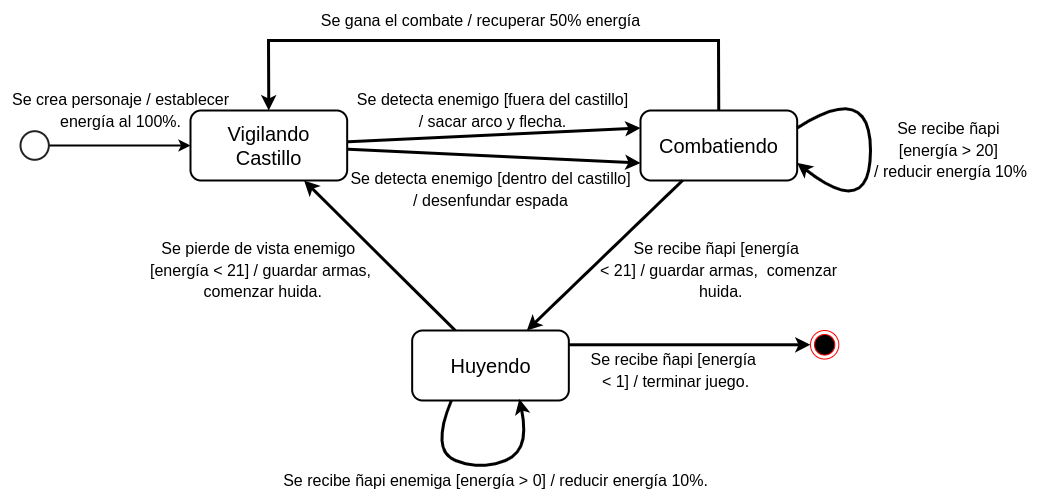

The diagram above was exported from draw.io. Its source (the exported page's mxGraphModel, read from the mxfile embedded in the PNG):
<mxGraphModel dx="1100" dy="699" grid="1" gridSize="10" guides="1" tooltips="1" connect="1" arrows="1" fold="1" page="1" pageScale="1" pageWidth="1169" pageHeight="827" math="0" shadow="0">
  <root>
    <mxCell id="0" />
    <mxCell id="1" parent="0" />
    <mxCell id="ajqAy3B4Ww54lj-sNmVa-2" value="&lt;span style=&quot;font-size: 20px;&quot;&gt;Vigilando &lt;br&gt;Castillo&lt;/span&gt;" style="rounded=1;whiteSpace=wrap;html=1;fontSize=15;strokeWidth=2;" vertex="1" parent="1">
      <mxGeometry x="240" y="340" width="156.67" height="70" as="geometry" />
    </mxCell>
    <mxCell id="ajqAy3B4Ww54lj-sNmVa-3" value="" style="endArrow=classic;html=1;rounded=0;fontSize=16;spacing=2;strokeWidth=3;entryX=0;entryY=0.5;entryDx=0;entryDy=0;" edge="1" parent="1" target="ajqAy3B4Ww54lj-sNmVa-4">
      <mxGeometry width="50" height="50" relative="1" as="geometry">
        <mxPoint x="618.3300000000002" y="574.2806994232856" as="sourcePoint" />
        <mxPoint x="765.83" y="818.56" as="targetPoint" />
      </mxGeometry>
    </mxCell>
    <mxCell id="ajqAy3B4Ww54lj-sNmVa-4" value="" style="ellipse;html=1;shape=endState;fillColor=#000000;strokeColor=#ff0000;fontSize=15;" vertex="1" parent="1">
      <mxGeometry x="859.993333333333" y="559.9971428571429" width="28.33333333333333" height="28.571428571428573" as="geometry" />
    </mxCell>
    <mxCell id="ajqAy3B4Ww54lj-sNmVa-7" value="" style="endArrow=classic;html=1;rounded=0;strokeWidth=2;exitX=1;exitY=0.5;exitDx=0;exitDy=0;exitPerimeter=0;" edge="1" parent="1" source="ajqAy3B4Ww54lj-sNmVa-6" target="ajqAy3B4Ww54lj-sNmVa-2">
      <mxGeometry width="50" height="50" relative="1" as="geometry">
        <mxPoint x="280" y="260" as="sourcePoint" />
        <mxPoint x="325.83333333333337" y="267.1428571428571" as="targetPoint" />
      </mxGeometry>
    </mxCell>
    <mxCell id="ajqAy3B4Ww54lj-sNmVa-8" value="&lt;font style=&quot;font-size: 16px;&quot;&gt;Se crea personaje&amp;nbsp;/ establecer &lt;br&gt;energía al 100%.&lt;br style=&quot;font-size: 18px;&quot;&gt;&lt;/font&gt;" style="text;html=1;align=center;verticalAlign=middle;resizable=0;points=[];autosize=1;strokeColor=none;fillColor=none;fontSize=18;" vertex="1" parent="1">
      <mxGeometry x="50" y="310" width="240" height="60" as="geometry" />
    </mxCell>
    <mxCell id="ajqAy3B4Ww54lj-sNmVa-9" value="&lt;span style=&quot;font-size: 20px;&quot;&gt;Combatiendo&lt;/span&gt;" style="rounded=1;whiteSpace=wrap;html=1;fontSize=15;strokeWidth=2;" vertex="1" parent="1">
      <mxGeometry x="690" y="340" width="156.67" height="70" as="geometry" />
    </mxCell>
    <mxCell id="ajqAy3B4Ww54lj-sNmVa-10" value="" style="endArrow=classic;html=1;rounded=0;fontSize=16;spacing=2;strokeWidth=3;" edge="1" parent="1" source="ajqAy3B4Ww54lj-sNmVa-23" target="ajqAy3B4Ww54lj-sNmVa-2">
      <mxGeometry width="50" height="50" relative="1" as="geometry">
        <mxPoint x="312.0849999999998" y="410" as="sourcePoint" />
        <mxPoint x="240" y="500" as="targetPoint" />
      </mxGeometry>
    </mxCell>
    <mxCell id="ajqAy3B4Ww54lj-sNmVa-11" value="" style="endArrow=classic;html=1;rounded=0;fontSize=16;spacing=2;strokeWidth=3;entryX=0;entryY=0.25;entryDx=0;entryDy=0;" edge="1" parent="1" source="ajqAy3B4Ww54lj-sNmVa-2" target="ajqAy3B4Ww54lj-sNmVa-9">
      <mxGeometry width="50" height="50" relative="1" as="geometry">
        <mxPoint x="320.00499999999977" y="410" as="sourcePoint" />
        <mxPoint x="137.41999999999996" y="560" as="targetPoint" />
      </mxGeometry>
    </mxCell>
    <mxCell id="ajqAy3B4Ww54lj-sNmVa-12" value="&lt;font style=&quot;font-size: 16px;&quot;&gt;Se detecta enemigo [dentro del castillo] &lt;br&gt;/ desenfundar espada&lt;br style=&quot;font-size: 18px;&quot;&gt;&lt;/font&gt;" style="text;html=1;align=center;verticalAlign=middle;resizable=0;points=[];autosize=1;strokeColor=none;fillColor=none;fontSize=18;" vertex="1" parent="1">
      <mxGeometry x="389.99999999999994" y="389.28999999999996" width="300" height="60" as="geometry" />
    </mxCell>
    <mxCell id="ajqAy3B4Ww54lj-sNmVa-13" value="" style="endArrow=classic;html=1;rounded=0;fontSize=16;spacing=2;strokeWidth=3;" edge="1" parent="1" source="ajqAy3B4Ww54lj-sNmVa-9" target="ajqAy3B4Ww54lj-sNmVa-23">
      <mxGeometry width="50" height="50" relative="1" as="geometry">
        <mxPoint x="685" y="260" as="sourcePoint" />
        <mxPoint x="768.3399999999999" y="539.997142857143" as="targetPoint" />
      </mxGeometry>
    </mxCell>
    <mxCell id="ajqAy3B4Ww54lj-sNmVa-6" value="" style="html=1;verticalLabelPosition=bottom;labelBackgroundColor=#ffffff;verticalAlign=top;shadow=0;dashed=0;strokeWidth=2;shape=mxgraph.ios7.misc.circle;strokeColor=#222222;fillColor=none;fontSize=15;" vertex="1" parent="1">
      <mxGeometry x="69.99999999999997" y="360.71" width="28.33333333333333" height="28.571428571428573" as="geometry" />
    </mxCell>
    <mxCell id="ajqAy3B4Ww54lj-sNmVa-19" value="&lt;div style=&quot;&quot;&gt;&lt;span style=&quot;font-size: 16px;&quot;&gt;Se detecta enemigo [fuera del castillo]&lt;/span&gt;&lt;/div&gt;&lt;div style=&quot;&quot;&gt;&lt;span style=&quot;font-size: 16px;&quot;&gt;/ sacar arco y flecha.&lt;/span&gt;&lt;/div&gt;" style="text;html=1;align=center;verticalAlign=middle;resizable=0;points=[];autosize=1;strokeColor=none;fillColor=none;fontSize=18;" vertex="1" parent="1">
      <mxGeometry x="396.6700000000001" y="310" width="290" height="60" as="geometry" />
    </mxCell>
    <mxCell id="ajqAy3B4Ww54lj-sNmVa-20" value="" style="endArrow=classic;html=1;rounded=0;fontSize=16;spacing=2;strokeWidth=3;entryX=0;entryY=0.75;entryDx=0;entryDy=0;" edge="1" parent="1" source="ajqAy3B4Ww54lj-sNmVa-2" target="ajqAy3B4Ww54lj-sNmVa-9">
      <mxGeometry width="50" height="50" relative="1" as="geometry">
        <mxPoint x="397" y="400" as="sourcePoint" />
        <mxPoint x="690" y="400" as="targetPoint" />
      </mxGeometry>
    </mxCell>
    <mxCell id="ajqAy3B4Ww54lj-sNmVa-21" value="" style="curved=1;endArrow=classic;rounded=0;labelBorderColor=none;html=1;strokeWidth=3;exitX=1;exitY=0.25;exitDx=0;exitDy=0;entryX=1;entryY=0.75;entryDx=0;entryDy=0;" edge="1" parent="1" source="ajqAy3B4Ww54lj-sNmVa-9" target="ajqAy3B4Ww54lj-sNmVa-9">
      <mxGeometry width="50" height="50" relative="1" as="geometry">
        <mxPoint x="937.4975000000001" y="410" as="sourcePoint" />
        <mxPoint x="1068.33" y="460" as="targetPoint" />
        <Array as="points">
          <mxPoint x="920" y="310" />
          <mxPoint x="920" y="450" />
        </Array>
      </mxGeometry>
    </mxCell>
    <mxCell id="ajqAy3B4Ww54lj-sNmVa-22" value="&lt;div style=&quot;&quot;&gt;&lt;span style=&quot;font-size: 16px;&quot;&gt;Se recibe ñapi&amp;nbsp;&lt;/span&gt;&lt;/div&gt;&lt;div style=&quot;&quot;&gt;&lt;span style=&quot;font-size: 16px;&quot;&gt;[energía &amp;gt; 20]&amp;nbsp;&lt;/span&gt;&lt;/div&gt;&lt;div style=&quot;&quot;&gt;&lt;span style=&quot;font-size: 16px;&quot;&gt;/ reducir energía 10%&lt;/span&gt;&lt;/div&gt;" style="text;html=1;align=center;verticalAlign=middle;resizable=0;points=[];autosize=1;strokeColor=none;fillColor=none;fontSize=18;" vertex="1" parent="1">
      <mxGeometry x="909.9999999999999" y="340" width="180" height="80" as="geometry" />
    </mxCell>
    <mxCell id="ajqAy3B4Ww54lj-sNmVa-23" value="&lt;span style=&quot;font-size: 20px;&quot;&gt;Huyendo&lt;/span&gt;" style="rounded=1;whiteSpace=wrap;html=1;fontSize=15;strokeWidth=2;" vertex="1" parent="1">
      <mxGeometry x="461.66" y="560" width="156.67" height="70" as="geometry" />
    </mxCell>
    <mxCell id="ajqAy3B4Ww54lj-sNmVa-24" value="&lt;div style=&quot;&quot;&gt;&lt;span style=&quot;font-size: 16px;&quot;&gt;Se recibe ñapi&amp;nbsp;&lt;/span&gt;&lt;span style=&quot;background-color: initial; font-size: 16px;&quot;&gt;[energía&amp;nbsp;&lt;/span&gt;&lt;/div&gt;&lt;div style=&quot;&quot;&gt;&lt;span style=&quot;background-color: initial; font-size: 16px;&quot;&gt;&amp;lt; 21] / guardar&amp;nbsp;&lt;/span&gt;&lt;span style=&quot;background-color: initial; font-size: 16px;&quot;&gt;armas,&amp;nbsp;&lt;/span&gt;&lt;span style=&quot;background-color: initial; font-size: 16px;&quot;&gt;&amp;nbsp;&lt;/span&gt;&lt;span style=&quot;background-color: initial; font-size: 16px;&quot;&gt;comenzar&lt;/span&gt;&lt;/div&gt;&lt;div style=&quot;&quot;&gt;&lt;span style=&quot;background-color: initial; font-size: 16px;&quot;&gt;&amp;nbsp;huida.&lt;/span&gt;&lt;/div&gt;" style="text;html=1;align=center;verticalAlign=middle;resizable=0;points=[];autosize=1;strokeColor=none;fillColor=none;fontSize=18;" vertex="1" parent="1">
      <mxGeometry x="638.33" y="459.99999999999994" width="260" height="80" as="geometry" />
    </mxCell>
    <mxCell id="ajqAy3B4Ww54lj-sNmVa-25" value="&lt;div style=&quot;&quot;&gt;&lt;span style=&quot;font-size: 16px;&quot;&gt;Se recibe ñapi enemiga [energía &amp;gt; 0] / reducir energía 10%.&lt;/span&gt;&lt;/div&gt;" style="text;html=1;align=center;verticalAlign=middle;resizable=0;points=[];autosize=1;strokeColor=none;fillColor=none;fontSize=18;" vertex="1" parent="1">
      <mxGeometry x="320" y="690" width="450" height="40" as="geometry" />
    </mxCell>
    <mxCell id="ajqAy3B4Ww54lj-sNmVa-26" value="" style="curved=1;endArrow=classic;rounded=0;labelBorderColor=none;html=1;strokeWidth=3;entryX=0.684;entryY=0.979;entryDx=0;entryDy=0;exitX=0.25;exitY=1;exitDx=0;exitDy=0;entryPerimeter=0;" edge="1" parent="1" source="ajqAy3B4Ww54lj-sNmVa-23" target="ajqAy3B4Ww54lj-sNmVa-23">
      <mxGeometry width="50" height="50" relative="1" as="geometry">
        <mxPoint x="509" y="730" as="sourcePoint" />
        <mxPoint x="548" y="730" as="targetPoint" />
        <Array as="points">
          <mxPoint x="480" y="680" />
          <mxPoint x="530" y="700" />
          <mxPoint x="580" y="680" />
        </Array>
      </mxGeometry>
    </mxCell>
    <mxCell id="ajqAy3B4Ww54lj-sNmVa-29" value="&lt;div style=&quot;&quot;&gt;&lt;span style=&quot;font-size: 16px;&quot;&gt;Se pierde de vista enemigo&amp;nbsp;&lt;/span&gt;&lt;/div&gt;&lt;div style=&quot;&quot;&gt;&lt;span style=&quot;font-size: 16px;&quot;&gt;[energía &amp;lt; 21] / guardar&amp;nbsp;&lt;/span&gt;&lt;span style=&quot;background-color: initial; font-size: 16px;&quot;&gt;armas,&lt;/span&gt;&lt;/div&gt;&lt;div style=&quot;&quot;&gt;&lt;span style=&quot;background-color: initial; font-size: 16px;&quot;&gt;&amp;nbsp;&lt;/span&gt;&lt;span style=&quot;background-color: initial; font-size: 16px;&quot;&gt;comenzar huida.&lt;/span&gt;&lt;/div&gt;" style="text;html=1;align=center;verticalAlign=middle;resizable=0;points=[];autosize=1;strokeColor=none;fillColor=none;fontSize=18;" vertex="1" parent="1">
      <mxGeometry x="190.00000000000003" y="459.99999999999994" width="240" height="80" as="geometry" />
    </mxCell>
    <mxCell id="ajqAy3B4Ww54lj-sNmVa-30" value="&lt;div style=&quot;&quot;&gt;&lt;span style=&quot;font-size: 16px;&quot;&gt;Se recibe ñapi&amp;nbsp;&lt;/span&gt;&lt;span style=&quot;background-color: initial; font-size: 16px;&quot;&gt;[energía&amp;nbsp;&lt;/span&gt;&lt;/div&gt;&lt;div style=&quot;&quot;&gt;&lt;span style=&quot;background-color: initial; font-size: 16px;&quot;&gt;&amp;lt; 1] / terminar juego.&lt;br&gt;&lt;/span&gt;&lt;/div&gt;" style="text;html=1;align=center;verticalAlign=middle;resizable=0;points=[];autosize=1;strokeColor=none;fillColor=none;fontSize=18;" vertex="1" parent="1">
      <mxGeometry x="630" y="570" width="190" height="60" as="geometry" />
    </mxCell>
    <mxCell id="ajqAy3B4Ww54lj-sNmVa-31" value="" style="endArrow=classic;html=1;rounded=0;fontSize=16;spacing=2;strokeWidth=3;" edge="1" parent="1" source="ajqAy3B4Ww54lj-sNmVa-9" target="ajqAy3B4Ww54lj-sNmVa-2">
      <mxGeometry width="50" height="50" relative="1" as="geometry">
        <mxPoint x="407" y="389" as="sourcePoint" />
        <mxPoint x="407" y="110" as="targetPoint" />
        <Array as="points">
          <mxPoint x="768" y="270" />
          <mxPoint x="318" y="270" />
        </Array>
      </mxGeometry>
    </mxCell>
    <mxCell id="ajqAy3B4Ww54lj-sNmVa-32" value="&lt;font style=&quot;font-size: 16px;&quot;&gt;Se gana el combate / recuperar 50% energía&lt;br style=&quot;font-size: 18px;&quot;&gt;&lt;/font&gt;" style="text;html=1;align=center;verticalAlign=middle;resizable=0;points=[];autosize=1;strokeColor=none;fillColor=none;fontSize=18;" vertex="1" parent="1">
      <mxGeometry x="360" y="230" width="340" height="40" as="geometry" />
    </mxCell>
  </root>
</mxGraphModel>